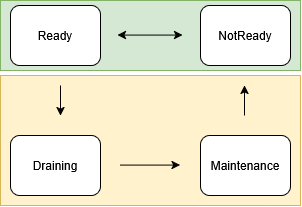

The diagram above was exported from draw.io. Its source (the exported page's mxGraphModel, read from the mxfile embedded in the PNG):
<mxGraphModel dx="1584" dy="843" grid="1" gridSize="10" guides="1" tooltips="1" connect="1" arrows="1" fold="1" page="1" pageScale="1" pageWidth="850" pageHeight="1100" math="0" shadow="0">
  <root>
    <mxCell id="0" />
    <mxCell id="1" parent="0" />
    <mxCell id="Fv_xF3RlMwQXEGCds-xP-79" value="" style="rounded=0;whiteSpace=wrap;html=1;fillColor=#fff2cc;strokeColor=#d6b656;" vertex="1" parent="1">
      <mxGeometry x="240" y="185" width="300" height="130" as="geometry" />
    </mxCell>
    <mxCell id="Fv_xF3RlMwQXEGCds-xP-80" value="" style="rounded=0;whiteSpace=wrap;html=1;fillColor=#d5e8d4;strokeColor=#82b366;" vertex="1" parent="1">
      <mxGeometry x="240" y="110" width="300" height="70" as="geometry" />
    </mxCell>
    <mxCell id="Fv_xF3RlMwQXEGCds-xP-81" value="" style="rounded=1;whiteSpace=wrap;html=1;" vertex="1" parent="1">
      <mxGeometry x="250" y="115" width="90" height="60" as="geometry" />
    </mxCell>
    <mxCell id="Fv_xF3RlMwQXEGCds-xP-82" value="Ready" style="text;html=1;align=center;verticalAlign=middle;whiteSpace=wrap;rounded=0;" vertex="1" parent="1">
      <mxGeometry x="265" y="130" width="60" height="30" as="geometry" />
    </mxCell>
    <mxCell id="Fv_xF3RlMwQXEGCds-xP-83" value="" style="rounded=1;whiteSpace=wrap;html=1;" vertex="1" parent="1">
      <mxGeometry x="440" y="115" width="90" height="60" as="geometry" />
    </mxCell>
    <mxCell id="Fv_xF3RlMwQXEGCds-xP-84" value="NotReady" style="text;html=1;align=center;verticalAlign=middle;whiteSpace=wrap;rounded=0;" vertex="1" parent="1">
      <mxGeometry x="455" y="130" width="60" height="30" as="geometry" />
    </mxCell>
    <mxCell id="Fv_xF3RlMwQXEGCds-xP-85" value="" style="rounded=1;whiteSpace=wrap;html=1;" vertex="1" parent="1">
      <mxGeometry x="250" y="245" width="90" height="60" as="geometry" />
    </mxCell>
    <mxCell id="Fv_xF3RlMwQXEGCds-xP-86" value="Draining" style="text;html=1;align=center;verticalAlign=middle;whiteSpace=wrap;rounded=0;" vertex="1" parent="1">
      <mxGeometry x="265" y="260" width="60" height="30" as="geometry" />
    </mxCell>
    <mxCell id="Fv_xF3RlMwQXEGCds-xP-87" value="" style="rounded=1;whiteSpace=wrap;html=1;" vertex="1" parent="1">
      <mxGeometry x="440" y="245" width="90" height="60" as="geometry" />
    </mxCell>
    <mxCell id="Fv_xF3RlMwQXEGCds-xP-88" value="Maintenance" style="text;html=1;align=center;verticalAlign=middle;whiteSpace=wrap;rounded=0;" vertex="1" parent="1">
      <mxGeometry x="455" y="260" width="60" height="30" as="geometry" />
    </mxCell>
    <mxCell id="Fv_xF3RlMwQXEGCds-xP-89" value="" style="endArrow=classic;startArrow=classic;html=1;rounded=0;" edge="1" parent="1">
      <mxGeometry width="50" height="50" relative="1" as="geometry">
        <mxPoint x="357" y="144.58000000000004" as="sourcePoint" />
        <mxPoint x="422" y="144.58000000000004" as="targetPoint" />
      </mxGeometry>
    </mxCell>
    <mxCell id="Fv_xF3RlMwQXEGCds-xP-90" value="" style="endArrow=classic;html=1;rounded=0;" edge="1" parent="1">
      <mxGeometry width="50" height="50" relative="1" as="geometry">
        <mxPoint x="300" y="195" as="sourcePoint" />
        <mxPoint x="300" y="225" as="targetPoint" />
      </mxGeometry>
    </mxCell>
    <mxCell id="Fv_xF3RlMwQXEGCds-xP-91" value="" style="endArrow=classic;html=1;rounded=0;" edge="1" parent="1">
      <mxGeometry width="50" height="50" relative="1" as="geometry">
        <mxPoint x="484" y="225" as="sourcePoint" />
        <mxPoint x="484" y="195" as="targetPoint" />
      </mxGeometry>
    </mxCell>
    <mxCell id="Fv_xF3RlMwQXEGCds-xP-92" value="" style="endArrow=classic;html=1;rounded=0;" edge="1" parent="1">
      <mxGeometry width="50" height="50" relative="1" as="geometry">
        <mxPoint x="359.5" y="274.58000000000004" as="sourcePoint" />
        <mxPoint x="419.5" y="274.58000000000004" as="targetPoint" />
      </mxGeometry>
    </mxCell>
  </root>
</mxGraphModel>